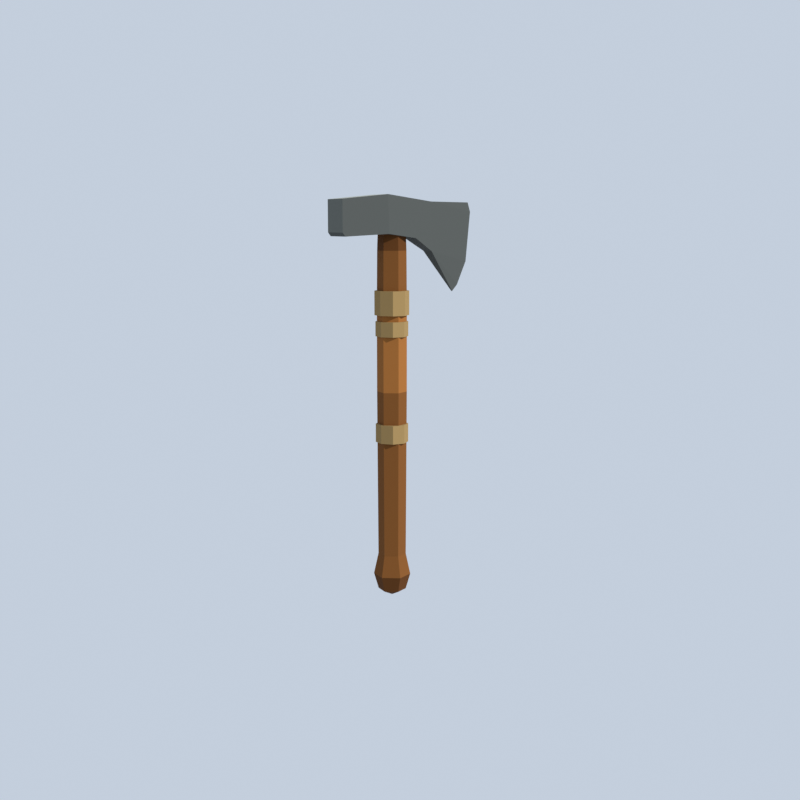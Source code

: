 # Source: wood_stone_hatchet.blend  (saved by Blender 5.1.30; exported with 4.5.12 LTS)
import bpy
from mathutils import Matrix  # noqa: F401  (used for matrix-valued properties, if any)

bpy.ops.wm.read_factory_settings(use_empty=True)
scene = bpy.context.scene
scene.name = 'Scene'

# ---- collections
col_collection = bpy.data.collections.new('Collection'); scene.collection.children.link(col_collection)

# ---- materials (node trees are filled in below, after node groups)
mat_haft = bpy.data.materials.new('haft')
mat_haft.use_backface_culling = True
mat_stone_mat = bpy.data.materials.new('stone_mat')
mat_stone_mat.use_backface_culling = True

# ---- material node trees
mat_haft.use_nodes = True; mat_haft.node_tree.nodes.clear()
_N = mat_haft.node_tree.nodes; _L = mat_haft.node_tree.links
n0 = _N.new('ShaderNodeOutputMaterial'); n0.name = 'Material Output'; n0.location = (0, 0)
n1 = _N.new('ShaderNodeBsdfPrincipled'); n1.name = 'Principled BSDF'; n1.location = (0, 0)
n1.inputs[2].default_value = 0.92
n1.inputs[13].default_value = 0.15
n2 = _N.new('ShaderNodeVertexColor'); n2.name = 'Color Attribute'; n2.location = (0, 0)
n2.layer_name = 'Color'
_L.new(n2.outputs[0], n1.inputs[0])
_L.new(n1.outputs[0], n0.inputs[0])
n0.is_active_output = True
mat_stone_mat.use_nodes = True; mat_stone_mat.node_tree.nodes.clear()
_N = mat_stone_mat.node_tree.nodes; _L = mat_stone_mat.node_tree.links
n0 = _N.new('ShaderNodeOutputMaterial'); n0.name = 'Material Output'; n0.location = (0, 0)
n1 = _N.new('ShaderNodeBsdfPrincipled'); n1.name = 'Principled BSDF'; n1.location = (0, 0)
n1.inputs[2].default_value = 0.9
n1.inputs[13].default_value = 0.12
n2 = _N.new('ShaderNodeVertexColor'); n2.name = 'Color Attribute'; n2.location = (0, 0)
n2.layer_name = 'Color'
_L.new(n2.outputs[0], n1.inputs[0])
_L.new(n1.outputs[0], n0.inputs[0])
n0.is_active_output = True

# ---- world
world_world = bpy.data.worlds.new('World'); scene.world = world_world
world_world.use_nodes = True; world_world.node_tree.nodes.clear()
_N = world_world.node_tree.nodes; _L = world_world.node_tree.links
n0 = _N.new('ShaderNodeOutputWorld'); n0.name = 'World Output'; n0.location = (200, 100)
n1 = _N.new('ShaderNodeBackground'); n1.name = 'Background'; n1.location = (-200, 100)
n1.inputs[0].default_value = (0.55, 0.62, 0.72, 1.0)
_L.new(n1.outputs[0], n0.inputs[0])
n0.is_active_output = True
world_world.color = (0.05088, 0.05088, 0.05088)
world_world.sun_shadow_jitter_overblur = 0.0

# ---- cameras
cam_prevcam = bpy.data.cameras.new('PrevCam')
cam_camera = bpy.data.cameras.new('Camera')
cam_camera.clip_end = 100.0
cam_camera.lens = 70.0
cam_camera.ortho_scale = 1.05

# ---- lights
light_sun = bpy.data.lights.new('Sun', 'SUN')
light_sun.energy = 4.0

# ---- meshes
me_wood_stone_hatchet_002 = bpy.data.meshes.new('wood_stone_hatchet.002')
me_wood_stone_hatchet_002.from_pydata([(0.02598, 0.015, -0.5), (1.837e-18, 0.03, -0.5), (2.449e-18, 0.04, -0.466), (0.03464, 0.02, -0.466), (1.837e-18, 0.03, -0.5), (-0.02598, 0.015, -0.5), (-0.03464, 0.02, -0.466), (2.449e-18, 0.04, -0.466), (-0.02598, 0.015, -0.5), (-0.02598, -0.015, -0.5), (-0.03464, -0.02, -0.466), (-0.03464, 0.02, -0.466), (-0.02598, -0.015, -0.5), (-5.511e-18, -0.03, -0.5), (-7.348e-18, -0.04, -0.466), (-0.03464, -0.02, -0.466), (-5.511e-18, -0.03, -0.5), (0.02598, -0.015, -0.5), (0.03464, -0.02, -0.466), (-7.348e-18, -0.04, -0.466), (0.02598, -0.015, -0.5), (0.02598, 0.015, -0.5), (0.03464, 0.02, -0.466), (0.03464, -0.02, -0.466), (0.02598, 0.015, -0.42), (1.837e-18, 0.03, -0.42), (2.449e-18, 0.04, -0.466), (0.03464, 0.02, -0.466), (1.837e-18, 0.03, -0.42), (-0.02598, 0.015, -0.42), (-0.03464, 0.02, -0.466), (2.449e-18, 0.04, -0.466), (-0.02598, 0.015, -0.42), (-0.02598, -0.015, -0.42), (-0.03464, -0.02, -0.466), (-0.03464, 0.02, -0.466), (-0.02598, -0.015, -0.42), (-5.511e-18, -0.03, -0.42), (-7.348e-18, -0.04, -0.466), (-0.03464, -0.02, -0.466), (-5.511e-18, -0.03, -0.42), (0.02598, -0.015, -0.42), (0.03464, -0.02, -0.466), (-7.348e-18, -0.04, -0.466), (0.02598, -0.015, -0.42), (0.02598, 0.015, -0.42), (0.03464, 0.02, -0.466), (0.03464, -0.02, -0.466), (0.02598, 0.015, -0.42), (1.837e-18, 0.03, -0.42), (1.898e-18, 0.031, -0.25), (0.02685, 0.0155, -0.25), (1.837e-18, 0.03, -0.42), (-0.02598, 0.015, -0.42), (-0.02685, 0.0155, -0.25), (1.898e-18, 0.031, -0.25), (-0.02598, 0.015, -0.42), (-0.02598, -0.015, -0.42), (-0.02685, -0.0155, -0.25), (-0.02685, 0.0155, -0.25), (-0.02598, -0.015, -0.42), (-5.511e-18, -0.03, -0.42), (-5.695e-18, -0.031, -0.25), (-0.02685, -0.0155, -0.25), (-5.511e-18, -0.03, -0.42), (0.02598, -0.015, -0.42), (0.02685, -0.0155, -0.25), (-5.695e-18, -0.031, -0.25), (0.02598, -0.015, -0.42), (0.02598, 0.015, -0.42), (0.02685, 0.0155, -0.25), (0.02685, -0.0155, -0.25), (0.02685, 0.0155, -0.25), (1.898e-18, 0.031, -0.25), (1.959e-18, 0.032, -0.06), (0.02771, 0.016, -0.06), (1.898e-18, 0.031, -0.25), (-0.02685, 0.0155, -0.25), (-0.02771, 0.016, -0.06), (1.959e-18, 0.032, -0.06), (-0.02685, 0.0155, -0.25), (-0.02685, -0.0155, -0.25), (-0.02771, -0.016, -0.06), (-0.02771, 0.016, -0.06), (-0.02685, -0.0155, -0.25), (-5.695e-18, -0.031, -0.25), (-5.878e-18, -0.032, -0.06), (-0.02771, -0.016, -0.06), (-5.695e-18, -0.031, -0.25), (0.02685, -0.0155, -0.25), (0.02771, -0.016, -0.06), (-5.878e-18, -0.032, -0.06), (0.02685, -0.0155, -0.25), (0.02685, 0.0155, -0.25), (0.02771, 0.016, -0.06), (0.02771, -0.016, -0.06), (0.02771, 0.016, -0.06), (1.959e-18, 0.032, -0.06), (1.959e-18, 0.032, 0.12), (0.02771, 0.016, 0.12), (1.959e-18, 0.032, -0.06), (-0.02771, 0.016, -0.06), (-0.02771, 0.016, 0.12), (1.959e-18, 0.032, 0.12), (-0.02771, 0.016, -0.06), (-0.02771, -0.016, -0.06), (-0.02771, -0.016, 0.12), (-0.02771, 0.016, 0.12), (-0.02771, -0.016, -0.06), (-5.878e-18, -0.032, -0.06), (-5.878e-18, -0.032, 0.12), (-0.02771, -0.016, 0.12), (-5.878e-18, -0.032, -0.06), (0.02771, -0.016, -0.06), (0.02771, -0.016, 0.12), (-5.878e-18, -0.032, 0.12), (0.02771, -0.016, -0.06), (0.02771, 0.016, -0.06), (0.02771, 0.016, 0.12), (0.02771, -0.016, 0.12), (0.02771, 0.016, 0.12), (1.959e-18, 0.032, 0.12), (1.898e-18, 0.031, 0.24), (0.02685, 0.0155, 0.24), (1.959e-18, 0.032, 0.12), (-0.02771, 0.016, 0.12), (-0.02685, 0.0155, 0.24), (1.898e-18, 0.031, 0.24), (-0.02771, 0.016, 0.12), (-0.02771, -0.016, 0.12), (-0.02685, -0.0155, 0.24), (-0.02685, 0.0155, 0.24), (-0.02771, -0.016, 0.12), (-5.878e-18, -0.032, 0.12), (-5.695e-18, -0.031, 0.24), (-0.02685, -0.0155, 0.24), (-5.878e-18, -0.032, 0.12), (0.02771, -0.016, 0.12), (0.02685, -0.0155, 0.24), (-5.695e-18, -0.031, 0.24), (0.02771, -0.016, 0.12), (0.02771, 0.016, 0.12), (0.02685, 0.0155, 0.24), (0.02685, -0.0155, 0.24), (0.02685, 0.0155, 0.24), (1.898e-18, 0.031, 0.24), (1.776e-18, 0.029, 0.3), (0.02511, 0.0145, 0.3), (1.898e-18, 0.031, 0.24), (-0.02685, 0.0155, 0.24), (-0.02511, 0.0145, 0.3), (1.776e-18, 0.029, 0.3), (-0.02685, 0.0155, 0.24), (-0.02685, -0.0155, 0.24), (-0.02511, -0.0145, 0.3), (-0.02511, 0.0145, 0.3), (-0.02685, -0.0155, 0.24), (-5.695e-18, -0.031, 0.24), (-5.327e-18, -0.029, 0.3), (-0.02511, -0.0145, 0.3), (-5.695e-18, -0.031, 0.24), (0.02685, -0.0155, 0.24), (0.02511, -0.0145, 0.3), (-5.327e-18, -0.029, 0.3), (0.02685, -0.0155, 0.24), (0.02685, 0.0155, 0.24), (0.02511, 0.0145, 0.3), (0.02511, -0.0145, 0.3), (1.837e-18, 0.03, -0.5), (0.02598, 0.015, -0.5), (0.0, 0.0, -0.514), (0.0, 0.0, 0.31), (0.02511, 0.0145, 0.3), (1.776e-18, 0.029, 0.3), (-0.02598, 0.015, -0.5), (1.837e-18, 0.03, -0.5), (0.0, 0.0, -0.514), (0.0, 0.0, 0.31), (1.776e-18, 0.029, 0.3), (-0.02511, 0.0145, 0.3), (-0.02598, -0.015, -0.5), (-0.02598, 0.015, -0.5), (0.0, 0.0, -0.514), (0.0, 0.0, 0.31), (-0.02511, 0.0145, 0.3), (-0.02511, -0.0145, 0.3), (-5.511e-18, -0.03, -0.5), (-0.02598, -0.015, -0.5), (0.0, 0.0, -0.514), (0.0, 0.0, 0.31), (-0.02511, -0.0145, 0.3), (-5.327e-18, -0.029, 0.3), (0.02598, -0.015, -0.5), (-5.511e-18, -0.03, -0.5), (0.0, 0.0, -0.514), (0.0, 0.0, 0.31), (-5.327e-18, -0.029, 0.3), (0.02511, -0.0145, 0.3), (0.02598, 0.015, -0.5), (0.02598, -0.015, -0.5), (0.0, 0.0, -0.514), (0.0, 0.0, 0.31), (0.02511, -0.0145, 0.3), (0.02511, 0.0145, 0.3), (-0.129, 0.038, 0.278), (-0.129, -0.038, 0.278), (-0.123, 0.038, 0.27), (-0.123, -0.038, 0.27), (-0.024, 0.038, 0.275), (-0.024, -0.038, 0.275), (0.043, 0.02705, 0.266), (0.043, -0.02705, 0.266), (0.085, 0.01904, 0.238), (0.085, -0.01904, 0.238), (0.145, 0.002, 0.151), (0.145, -0.002, 0.151), (0.157, 0.002, 0.165), (0.157, -0.002, 0.165), (0.178, 0.002, 0.215), (0.178, -0.002, 0.215), (0.188, 0.002, 0.321), (0.188, -0.002, 0.321), (0.182, 0.002, 0.341), (0.182, -0.002, 0.341), (0.083, 0.01982, 0.342), (0.083, -0.01982, 0.342), (-0.027, 0.038, 0.356), (-0.027, -0.038, 0.356), (-0.129, 0.038, 0.346), (-0.129, -0.038, 0.346), (0.03418, 0.01416, 0.104), (0.01416, 0.03418, 0.104), (-0.01416, 0.03418, 0.104), (-0.03418, 0.01416, 0.104), (-0.03418, -0.01416, 0.104), (-0.01416, -0.03418, 0.104), (0.01416, -0.03418, 0.104), (0.03418, -0.01416, 0.104), (0.03418, 0.01416, 0.156), (0.01416, 0.03418, 0.156), (-0.01416, 0.03418, 0.156), (-0.03418, 0.01416, 0.156), (-0.03418, -0.01416, 0.156), (-0.01416, -0.03418, 0.156), (0.01416, -0.03418, 0.156), (0.03418, -0.01416, 0.156), (0.03234, 0.01339, 0.059), (0.01339, 0.03234, 0.059), (-0.01339, 0.03234, 0.059), (-0.03234, 0.01339, 0.059), (-0.03234, -0.01339, 0.059), (-0.01339, -0.03234, 0.059), (0.01339, -0.03234, 0.059), (0.03234, -0.01339, 0.059), (0.03234, 0.01339, 0.091), (0.01339, 0.03234, 0.091), (-0.01339, 0.03234, 0.091), (-0.03234, 0.01339, 0.091), (-0.03234, -0.01339, 0.091), (-0.01339, -0.03234, 0.091), (0.01339, -0.03234, 0.091), (0.03234, -0.01339, 0.091), (0.03234, 0.01339, -0.17), (0.01339, 0.03234, -0.17), (-0.01339, 0.03234, -0.17), (-0.03234, 0.01339, -0.17), (-0.03234, -0.01339, -0.17), (-0.01339, -0.03234, -0.17), (0.01339, -0.03234, -0.17), (0.03234, -0.01339, -0.17), (0.03234, 0.01339, -0.13), (0.01339, 0.03234, -0.13), (-0.01339, 0.03234, -0.13), (-0.03234, 0.01339, -0.13), (-0.03234, -0.01339, -0.13), (-0.01339, -0.03234, -0.13), (0.01339, -0.03234, -0.13), (0.03234, -0.01339, -0.13)], [], [(0, 1, 2, 3), (4, 5, 6, 7), (8, 9, 10, 11), (12, 13, 14, 15), (16, 17, 18, 19), (20, 21, 22, 23), (24, 25, 26, 27), (28, 29, 30, 31), (32, 33, 34, 35), (36, 37, 38, 39), (40, 41, 42, 43), (44, 45, 46, 47), (48, 49, 50, 51), (52, 53, 54, 55), (56, 57, 58, 59), (60, 61, 62, 63), (64, 65, 66, 67), (68, 69, 70, 71), (72, 73, 74, 75), (76, 77, 78, 79), (80, 81, 82, 83), (84, 85, 86, 87), (88, 89, 90, 91), (92, 93, 94, 95), (96, 97, 98, 99), (100, 101, 102, 103), (104, 105, 106, 107), (108, 109, 110, 111), (112, 113, 114, 115), (116, 117, 118, 119), (120, 121, 122, 123), (124, 125, 126, 127), (128, 129, 130, 131), (132, 133, 134, 135), (136, 137, 138, 139), (140, 141, 142, 143), (144, 145, 146, 147), (148, 149, 150, 151), (152, 153, 154, 155), (156, 157, 158, 159), (160, 161, 162, 163), (164, 165, 166, 167), (168, 169, 170), (171, 172, 173), (174, 175, 176), (177, 178, 179), (180, 181, 182), (183, 184, 185), (186, 187, 188), (189, 190, 191), (192, 193, 194), (195, 196, 197), (198, 199, 200), (201, 202, 203), (210, 224, 212), (225, 211, 213), (204, 206, 207, 205), (206, 208, 209, 207), (208, 210, 211, 209), (210, 212, 213, 211), (212, 214, 215, 213), (214, 216, 217, 215), (216, 218, 219, 217), (218, 220, 221, 219), (220, 222, 223, 221), (222, 224, 225, 223), (224, 226, 227, 225), (226, 228, 229, 227), (228, 204, 205, 229), (206, 204, 208), (204, 228, 208), (228, 226, 208), (226, 224, 210), (224, 222, 220), (220, 218, 212), (218, 216, 212), (216, 214, 212), (226, 210, 208), (224, 220, 212), (227, 229, 209), (229, 205, 209), (205, 207, 209), (221, 223, 225), (225, 227, 211), (227, 209, 211), (219, 221, 213), (221, 225, 213), (215, 217, 213), (217, 219, 213), (230, 231, 239, 238), (231, 232, 240, 239), (232, 233, 241, 240), (233, 234, 242, 241), (234, 235, 243, 242), (235, 236, 244, 243), (236, 237, 245, 244), (237, 230, 238, 245), (237, 236, 235, 234, 233, 232, 231, 230), (238, 239, 240, 241, 242, 243, 244, 245), (246, 247, 255, 254), (247, 248, 256, 255), (248, 249, 257, 256), (249, 250, 258, 257), (250, 251, 259, 258), (251, 252, 260, 259), (252, 253, 261, 260), (253, 246, 254, 261), (253, 252, 251, 250, 249, 248, 247, 246), (254, 255, 256, 257, 258, 259, 260, 261), (262, 263, 271, 270), (263, 264, 272, 271), (264, 265, 273, 272), (265, 266, 274, 273), (266, 267, 275, 274), (267, 268, 276, 275), (268, 269, 277, 276), (269, 262, 270, 277), (269, 268, 267, 266, 265, 264, 263, 262), (270, 271, 272, 273, 274, 275, 276, 277)])
me_wood_stone_hatchet_002.polygons.foreach_set('material_index', [0, 0, 0, 0, 0, 0, 0, 0, 0, 0, 0, 0, 0, 0, 0, 0, 0, 0, 0, 0, 0, 0, 0, 0, 0, 0, 0, 0, 0, 0, 0, 0, 0, 0, 0, 0, 0, 0, 0, 0, 0, 0, 0, 0, 0, 0, 0, 0, 0, 0, 0, 0, 0, 0, 1, 1, 1, 1, 1, 1, 1, 1, 1, 1, 1, 1, 1, 1, 1, 1, 1, 1, 1, 1, 1, 1, 1, 1, 1, 1, 1, 1, 1, 1, 1, 1, 1, 1, 1, 0, 0, 0, 0, 0, 0, 0, 0, 0, 0, 0, 0, 0, 0, 0, 0, 0, 0, 0, 0, 0, 0, 0, 0, 0, 0, 0, 0, 0, 0])
_ca = me_wood_stone_hatchet_002.color_attributes.new('Color', 'FLOAT_COLOR', 'CORNER')
_ca.data.foreach_set('color', [0.09317, 0.03228, 0.00631, 1.0, 0.09317, 0.03228, 0.00631, 1.0, 0.09317, 0.03228, 0.00631, 1.0, 0.09317, 0.03228, 0.00631, 1.0, 0.09317, 0.03228, 0.00631, 1.0, 0.09317, 0.03228, 0.00631, 1.0, 0.09317, 0.03228, 0.00631, 1.0, 0.09317, 0.03228, 0.00631, 1.0, 0.09317, 0.03228, 0.00631, 1.0, 0.09317, 0.03228, 0.00631, 1.0, 0.09317, 0.03228, 0.00631, 1.0, 0.09317, 0.03228, 0.00631, 1.0, 0.09317, 0.03228, 0.00631, 1.0, 0.09317, 0.03228, 0.00631, 1.0, 0.09317, 0.03228, 0.00631, 1.0, 0.09317, 0.03228, 0.00631, 1.0, 0.09317, 0.03228, 0.00631, 1.0, 0.09317, 0.03228, 0.00631, 1.0, 0.09317, 0.03228, 0.00631, 1.0, 0.09317, 0.03228, 0.00631, 1.0, 0.09317, 0.03228, 0.00631, 1.0, 0.09317, 0.03228, 0.00631, 1.0, 0.09317, 0.03228, 0.00631, 1.0, 0.09317, 0.03228, 0.00631, 1.0, 0.1643, 0.06078, 0.01323, 1.0, 0.1643, 0.06078, 0.01323, 1.0, 0.1643, 0.06078, 0.01323, 1.0, 0.1643, 0.06078, 0.01323, 1.0, 0.1643, 0.06078, 0.01323, 1.0, 0.1643, 0.06078, 0.01323, 1.0, 0.1643, 0.06078, 0.01323, 1.0, 0.1643, 0.06078, 0.01323, 1.0, 0.1643, 0.06078, 0.01323, 1.0, 0.1643, 0.06078, 0.01323, 1.0, 0.1643, 0.06078, 0.01323, 1.0, 0.1643, 0.06078, 0.01323, 1.0, 0.1643, 0.06078, 0.01323, 1.0, 0.1643, 0.06078, 0.01323, 1.0, 0.1643, 0.06078, 0.01323, 1.0, 0.1643, 0.06078, 0.01323, 1.0, 0.1643, 0.06078, 0.01323, 1.0, 0.1643, 0.06078, 0.01323, 1.0, 0.1643, 0.06078, 0.01323, 1.0, 0.1643, 0.06078, 0.01323, 1.0, 0.1643, 0.06078, 0.01323, 1.0, 0.1643, 0.06078, 0.01323, 1.0, 0.1643, 0.06078, 0.01323, 1.0, 0.1643, 0.06078, 0.01323, 1.0, 0.1643, 0.06078, 0.01323, 1.0, 0.1643, 0.06078, 0.01323, 1.0, 0.1643, 0.06078, 0.01323, 1.0, 0.1643, 0.06078, 0.01323, 1.0, 0.1643, 0.06078, 0.01323, 1.0, 0.1643, 0.06078, 0.01323, 1.0, 0.1643, 0.06078, 0.01323, 1.0, 0.1643, 0.06078, 0.01323, 1.0, 0.1643, 0.06078, 0.01323, 1.0, 0.1643, 0.06078, 0.01323, 1.0, 0.1643, 0.06078, 0.01323, 1.0, 0.1643, 0.06078, 0.01323, 1.0, 0.1643, 0.06078, 0.01323, 1.0, 0.1643, 0.06078, 0.01323, 1.0, 0.1643, 0.06078, 0.01323, 1.0, 0.1643, 0.06078, 0.01323, 1.0, 0.1643, 0.06078, 0.01323, 1.0, 0.1643, 0.06078, 0.01323, 1.0, 0.1643, 0.06078, 0.01323, 1.0, 0.1643, 0.06078, 0.01323, 1.0, 0.1643, 0.06078, 0.01323, 1.0, 0.1643, 0.06078, 0.01323, 1.0, 0.1643, 0.06078, 0.01323, 1.0, 0.1643, 0.06078, 0.01323, 1.0, 0.1643, 0.06078, 0.01323, 1.0, 0.1643, 0.06078, 0.01323, 1.0, 0.1643, 0.06078, 0.01323, 1.0, 0.1643, 0.06078, 0.01323, 1.0, 0.1643, 0.06078, 0.01323, 1.0, 0.1643, 0.06078, 0.01323, 1.0, 0.1643, 0.06078, 0.01323, 1.0, 0.1643, 0.06078, 0.01323, 1.0, 0.1643, 0.06078, 0.01323, 1.0, 0.1643, 0.06078, 0.01323, 1.0, 0.1643, 0.06078, 0.01323, 1.0, 0.1643, 0.06078, 0.01323, 1.0, 0.1643, 0.06078, 0.01323, 1.0, 0.1643, 0.06078, 0.01323, 1.0, 0.1643, 0.06078, 0.01323, 1.0, 0.1643, 0.06078, 0.01323, 1.0, 0.1643, 0.06078, 0.01323, 1.0, 0.1643, 0.06078, 0.01323, 1.0, 0.1643, 0.06078, 0.01323, 1.0, 0.1643, 0.06078, 0.01323, 1.0, 0.1643, 0.06078, 0.01323, 1.0, 0.1643, 0.06078, 0.01323, 1.0, 0.1643, 0.06078, 0.01323, 1.0, 0.1643, 0.06078, 0.01323, 1.0, 0.2793, 0.1056, 0.02299, 1.0, 0.2793, 0.1056, 0.02299, 1.0, 0.2793, 0.1056, 0.02299, 1.0, 0.2793, 0.1056, 0.02299, 1.0, 0.2793, 0.1056, 0.02299, 1.0, 0.2793, 0.1056, 0.02299, 1.0, 0.2793, 0.1056, 0.02299, 1.0, 0.2793, 0.1056, 0.02299, 1.0, 0.2793, 0.1056, 0.02299, 1.0, 0.2793, 0.1056, 0.02299, 1.0, 0.2793, 0.1056, 0.02299, 1.0, 0.2793, 0.1056, 0.02299, 1.0, 0.2793, 0.1056, 0.02299, 1.0, 0.2793, 0.1056, 0.02299, 1.0, 0.2793, 0.1056, 0.02299, 1.0, 0.2793, 0.1056, 0.02299, 1.0, 0.2793, 0.1056, 0.02299, 1.0, 0.2793, 0.1056, 0.02299, 1.0, 0.2793, 0.1056, 0.02299, 1.0, 0.2793, 0.1056, 0.02299, 1.0, 0.2793, 0.1056, 0.02299, 1.0, 0.2793, 0.1056, 0.02299, 1.0, 0.2793, 0.1056, 0.02299, 1.0, 0.2793, 0.1056, 0.02299, 1.0, 0.1643, 0.06078, 0.01323, 1.0, 0.1643, 0.06078, 0.01323, 1.0, 0.1643, 0.06078, 0.01323, 1.0, 0.1643, 0.06078, 0.01323, 1.0, 0.1643, 0.06078, 0.01323, 1.0, 0.1643, 0.06078, 0.01323, 1.0, 0.1643, 0.06078, 0.01323, 1.0, 0.1643, 0.06078, 0.01323, 1.0, 0.1643, 0.06078, 0.01323, 1.0, 0.1643, 0.06078, 0.01323, 1.0, 0.1643, 0.06078, 0.01323, 1.0, 0.1643, 0.06078, 0.01323, 1.0, 0.1643, 0.06078, 0.01323, 1.0, 0.1643, 0.06078, 0.01323, 1.0, 0.1643, 0.06078, 0.01323, 1.0, 0.1643, 0.06078, 0.01323, 1.0, 0.1643, 0.06078, 0.01323, 1.0, 0.1643, 0.06078, 0.01323, 1.0, 0.1643, 0.06078, 0.01323, 1.0, 0.1643, 0.06078, 0.01323, 1.0, 0.1643, 0.06078, 0.01323, 1.0, 0.1643, 0.06078, 0.01323, 1.0, 0.1643, 0.06078, 0.01323, 1.0, 0.1643, 0.06078, 0.01323, 1.0, 0.09317, 0.03228, 0.00631, 1.0, 0.09317, 0.03228, 0.00631, 1.0, 0.09317, 0.03228, 0.00631, 1.0, 0.09317, 0.03228, 0.00631, 1.0, 0.09317, 0.03228, 0.00631, 1.0, 0.09317, 0.03228, 0.00631, 1.0, 0.09317, 0.03228, 0.00631, 1.0, 0.09317, 0.03228, 0.00631, 1.0, 0.09317, 0.03228, 0.00631, 1.0, 0.09317, 0.03228, 0.00631, 1.0, 0.09317, 0.03228, 0.00631, 1.0, 0.09317, 0.03228, 0.00631, 1.0, 0.09317, 0.03228, 0.00631, 1.0, 0.09317, 0.03228, 0.00631, 1.0, 0.09317, 0.03228, 0.00631, 1.0, 0.09317, 0.03228, 0.00631, 1.0, 0.09317, 0.03228, 0.00631, 1.0, 0.09317, 0.03228, 0.00631, 1.0, 0.09317, 0.03228, 0.00631, 1.0, 0.09317, 0.03228, 0.00631, 1.0, 0.09317, 0.03228, 0.00631, 1.0, 0.09317, 0.03228, 0.00631, 1.0, 0.09317, 0.03228, 0.00631, 1.0, 0.09317, 0.03228, 0.00631, 1.0, 0.09317, 0.03228, 0.00631, 1.0, 0.09317, 0.03228, 0.00631, 1.0, 0.09317, 0.03228, 0.00631, 1.0, 0.09317, 0.03228, 0.00631, 1.0, 0.09317, 0.03228, 0.00631, 1.0, 0.09317, 0.03228, 0.00631, 1.0, 0.09317, 0.03228, 0.00631, 1.0, 0.09317, 0.03228, 0.00631, 1.0, 0.09317, 0.03228, 0.00631, 1.0, 0.09317, 0.03228, 0.00631, 1.0, 0.09317, 0.03228, 0.00631, 1.0, 0.09317, 0.03228, 0.00631, 1.0, 0.09317, 0.03228, 0.00631, 1.0, 0.09317, 0.03228, 0.00631, 1.0, 0.09317, 0.03228, 0.00631, 1.0, 0.09317, 0.03228, 0.00631, 1.0, 0.09317, 0.03228, 0.00631, 1.0, 0.09317, 0.03228, 0.00631, 1.0, 0.09317, 0.03228, 0.00631, 1.0, 0.09317, 0.03228, 0.00631, 1.0, 0.09317, 0.03228, 0.00631, 1.0, 0.09317, 0.03228, 0.00631, 1.0, 0.09317, 0.03228, 0.00631, 1.0, 0.09317, 0.03228, 0.00631, 1.0, 0.09317, 0.03228, 0.00631, 1.0, 0.09317, 0.03228, 0.00631, 1.0, 0.09317, 0.03228, 0.00631, 1.0, 0.09317, 0.03228, 0.00631, 1.0, 0.09317, 0.03228, 0.00631, 1.0, 0.09317, 0.03228, 0.00631, 1.0, 0.09317, 0.03228, 0.00631, 1.0, 0.09317, 0.03228, 0.00631, 1.0, 0.09317, 0.03228, 0.00631, 1.0, 0.09317, 0.03228, 0.00631, 1.0, 0.09317, 0.03228, 0.00631, 1.0, 0.09317, 0.03228, 0.00631, 1.0, 0.2176, 0.2273, 0.1989, 1.0, 0.2176, 0.2273, 0.1989, 1.0, 0.2176, 0.2273, 0.1989, 1.0, 0.07074, 0.07603, 0.07074, 1.0, 0.07074, 0.07603, 0.07074, 1.0, 0.07074, 0.07603, 0.07074, 1.0, 0.07074, 0.07603, 0.07074, 1.0, 0.07074, 0.07603, 0.07074, 1.0, 0.07074, 0.07603, 0.07074, 1.0, 0.07074, 0.07603, 0.07074, 1.0, 0.07074, 0.07603, 0.07074, 1.0, 0.07074, 0.07603, 0.07074, 1.0, 0.07074, 0.07603, 0.07074, 1.0, 0.07074, 0.07603, 0.07074, 1.0, 0.07074, 0.07603, 0.07074, 1.0, 0.07074, 0.07603, 0.07074, 1.0, 0.07074, 0.07603, 0.07074, 1.0, 0.07074, 0.07603, 0.07074, 1.0, 0.07074, 0.07603, 0.07074, 1.0, 0.07074, 0.07603, 0.07074, 1.0, 0.07074, 0.07603, 0.07074, 1.0, 0.07074, 0.07603, 0.07074, 1.0, 0.07074, 0.07603, 0.07074, 1.0, 0.07074, 0.07603, 0.07074, 1.0, 0.07074, 0.07603, 0.07074, 1.0, 0.07074, 0.07603, 0.07074, 1.0, 0.07074, 0.07603, 0.07074, 1.0, 0.07074, 0.07603, 0.07074, 1.0, 0.07074, 0.07603, 0.07074, 1.0, 0.07074, 0.07603, 0.07074, 1.0, 0.1332, 0.1406, 0.126, 1.0, 0.1332, 0.1406, 0.126, 1.0, 0.1332, 0.1406, 0.126, 1.0, 0.1332, 0.1406, 0.126, 1.0, 0.2176, 0.2273, 0.1989, 1.0, 0.2176, 0.2273, 0.1989, 1.0, 0.2176, 0.2273, 0.1989, 1.0, 0.2176, 0.2273, 0.1989, 1.0, 0.2176, 0.2273, 0.1989, 1.0, 0.2176, 0.2273, 0.1989, 1.0, 0.2176, 0.2273, 0.1989, 1.0, 0.2176, 0.2273, 0.1989, 1.0, 0.325, 0.3371, 0.2904, 1.0, 0.325, 0.3371, 0.2904, 1.0, 0.325, 0.3371, 0.2904, 1.0, 0.325, 0.3371, 0.2904, 1.0, 0.325, 0.3371, 0.2904, 1.0, 0.325, 0.3371, 0.2904, 1.0, 0.325, 0.3371, 0.2904, 1.0, 0.325, 0.3371, 0.2904, 1.0, 0.325, 0.3371, 0.2904, 1.0, 0.325, 0.3371, 0.2904, 1.0, 0.325, 0.3371, 0.2904, 1.0, 0.325, 0.3371, 0.2904, 1.0, 0.1332, 0.1406, 0.126, 1.0, 0.1332, 0.1406, 0.126, 1.0, 0.1332, 0.1406, 0.126, 1.0, 0.1332, 0.1406, 0.126, 1.0, 0.2176, 0.2273, 0.1989, 1.0, 0.2176, 0.2273, 0.1989, 1.0, 0.2176, 0.2273, 0.1989, 1.0, 0.2176, 0.2273, 0.1989, 1.0, 0.2176, 0.2273, 0.1989, 1.0, 0.2176, 0.2273, 0.1989, 1.0, 0.2176, 0.2273, 0.1989, 1.0, 0.2176, 0.2273, 0.1989, 1.0, 0.2176, 0.2273, 0.1989, 1.0, 0.2176, 0.2273, 0.1989, 1.0, 0.2176, 0.2273, 0.1989, 1.0, 0.2176, 0.2273, 0.1989, 1.0, 0.325, 0.3371, 0.2904, 1.0, 0.325, 0.3371, 0.2904, 1.0, 0.325, 0.3371, 0.2904, 1.0, 0.2176, 0.2273, 0.1989, 1.0, 0.2176, 0.2273, 0.1989, 1.0, 0.2176, 0.2273, 0.1989, 1.0, 0.2176, 0.2273, 0.1989, 1.0, 0.2176, 0.2273, 0.1989, 1.0, 0.2176, 0.2273, 0.1989, 1.0, 0.2176, 0.2273, 0.1989, 1.0, 0.2176, 0.2273, 0.1989, 1.0, 0.2176, 0.2273, 0.1989, 1.0, 0.2176, 0.2273, 0.1989, 1.0, 0.2176, 0.2273, 0.1989, 1.0, 0.2176, 0.2273, 0.1989, 1.0, 0.2176, 0.2273, 0.1989, 1.0, 0.2176, 0.2273, 0.1989, 1.0, 0.2176, 0.2273, 0.1989, 1.0, 0.07074, 0.07603, 0.07074, 1.0, 0.07074, 0.07603, 0.07074, 1.0, 0.07074, 0.07603, 0.07074, 1.0, 0.07074, 0.07603, 0.07074, 1.0, 0.07074, 0.07603, 0.07074, 1.0, 0.07074, 0.07603, 0.07074, 1.0, 0.07074, 0.07603, 0.07074, 1.0, 0.07074, 0.07603, 0.07074, 1.0, 0.07074, 0.07603, 0.07074, 1.0, 0.07074, 0.07603, 0.07074, 1.0, 0.07074, 0.07603, 0.07074, 1.0, 0.07074, 0.07603, 0.07074, 1.0, 0.07074, 0.07603, 0.07074, 1.0, 0.07074, 0.07603, 0.07074, 1.0, 0.07074, 0.07603, 0.07074, 1.0, 0.07074, 0.07603, 0.07074, 1.0, 0.07074, 0.07603, 0.07074, 1.0, 0.07074, 0.07603, 0.07074, 1.0, 0.07074, 0.07603, 0.07074, 1.0, 0.07074, 0.07603, 0.07074, 1.0, 0.07074, 0.07603, 0.07074, 1.0, 0.07074, 0.07603, 0.07074, 1.0, 0.07074, 0.07603, 0.07074, 1.0, 0.07074, 0.07603, 0.07074, 1.0, 0.07074, 0.07603, 0.07074, 1.0, 0.07074, 0.07603, 0.07074, 1.0, 0.07074, 0.07603, 0.07074, 1.0, 0.07074, 0.07603, 0.07074, 1.0, 0.07074, 0.07603, 0.07074, 1.0, 0.07074, 0.07603, 0.07074, 1.0, 0.2793, 0.1812, 0.07074, 1.0, 0.2793, 0.1812, 0.07074, 1.0, 0.2793, 0.1812, 0.07074, 1.0, 0.2793, 0.1812, 0.07074, 1.0, 0.2793, 0.1812, 0.07074, 1.0, 0.2793, 0.1812, 0.07074, 1.0, 0.2793, 0.1812, 0.07074, 1.0, 0.2793, 0.1812, 0.07074, 1.0, 0.2793, 0.1812, 0.07074, 1.0, 0.2793, 0.1812, 0.07074, 1.0, 0.2793, 0.1812, 0.07074, 1.0, 0.2793, 0.1812, 0.07074, 1.0, 0.2793, 0.1812, 0.07074, 1.0, 0.2793, 0.1812, 0.07074, 1.0, 0.2793, 0.1812, 0.07074, 1.0, 0.2793, 0.1812, 0.07074, 1.0, 0.2793, 0.1812, 0.07074, 1.0, 0.2793, 0.1812, 0.07074, 1.0, 0.2793, 0.1812, 0.07074, 1.0, 0.2793, 0.1812, 0.07074, 1.0, 0.2793, 0.1812, 0.07074, 1.0, 0.2793, 0.1812, 0.07074, 1.0, 0.2793, 0.1812, 0.07074, 1.0, 0.2793, 0.1812, 0.07074, 1.0, 0.2793, 0.1812, 0.07074, 1.0, 0.2793, 0.1812, 0.07074, 1.0, 0.2793, 0.1812, 0.07074, 1.0, 0.2793, 0.1812, 0.07074, 1.0, 0.2793, 0.1812, 0.07074, 1.0, 0.2793, 0.1812, 0.07074, 1.0, 0.2793, 0.1812, 0.07074, 1.0, 0.2793, 0.1812, 0.07074, 1.0, 0.2793, 0.1812, 0.07074, 1.0, 0.2793, 0.1812, 0.07074, 1.0, 0.2793, 0.1812, 0.07074, 1.0, 0.2793, 0.1812, 0.07074, 1.0, 0.2793, 0.1812, 0.07074, 1.0, 0.2793, 0.1812, 0.07074, 1.0, 0.2793, 0.1812, 0.07074, 1.0, 0.2793, 0.1812, 0.07074, 1.0, 0.2793, 0.1812, 0.07074, 1.0, 0.2793, 0.1812, 0.07074, 1.0, 0.2793, 0.1812, 0.07074, 1.0, 0.2793, 0.1812, 0.07074, 1.0, 0.2793, 0.1812, 0.07074, 1.0, 0.2793, 0.1812, 0.07074, 1.0, 0.2793, 0.1812, 0.07074, 1.0, 0.2793, 0.1812, 0.07074, 1.0, 0.2793, 0.1812, 0.07074, 1.0, 0.2793, 0.1812, 0.07074, 1.0, 0.2793, 0.1812, 0.07074, 1.0, 0.2793, 0.1812, 0.07074, 1.0, 0.2793, 0.1812, 0.07074, 1.0, 0.2793, 0.1812, 0.07074, 1.0, 0.2793, 0.1812, 0.07074, 1.0, 0.2793, 0.1812, 0.07074, 1.0, 0.2793, 0.1812, 0.07074, 1.0, 0.2793, 0.1812, 0.07074, 1.0, 0.2793, 0.1812, 0.07074, 1.0, 0.2793, 0.1812, 0.07074, 1.0, 0.2793, 0.1812, 0.07074, 1.0, 0.2793, 0.1812, 0.07074, 1.0, 0.2793, 0.1812, 0.07074, 1.0, 0.2793, 0.1812, 0.07074, 1.0, 0.2793, 0.1812, 0.07074, 1.0, 0.2793, 0.1812, 0.07074, 1.0, 0.2793, 0.1812, 0.07074, 1.0, 0.2793, 0.1812, 0.07074, 1.0, 0.2793, 0.1812, 0.07074, 1.0, 0.2793, 0.1812, 0.07074, 1.0, 0.2793, 0.1812, 0.07074, 1.0, 0.2793, 0.1812, 0.07074, 1.0, 0.2793, 0.1812, 0.07074, 1.0, 0.2793, 0.1812, 0.07074, 1.0, 0.2793, 0.1812, 0.07074, 1.0, 0.2793, 0.1812, 0.07074, 1.0, 0.2793, 0.1812, 0.07074, 1.0, 0.2793, 0.1812, 0.07074, 1.0, 0.2793, 0.1812, 0.07074, 1.0, 0.2793, 0.1812, 0.07074, 1.0, 0.2793, 0.1812, 0.07074, 1.0, 0.2793, 0.1812, 0.07074, 1.0, 0.2793, 0.1812, 0.07074, 1.0, 0.2793, 0.1812, 0.07074, 1.0, 0.2793, 0.1812, 0.07074, 1.0, 0.2793, 0.1812, 0.07074, 1.0, 0.2793, 0.1812, 0.07074, 1.0, 0.2793, 0.1812, 0.07074, 1.0, 0.2793, 0.1812, 0.07074, 1.0, 0.2793, 0.1812, 0.07074, 1.0, 0.2793, 0.1812, 0.07074, 1.0, 0.2793, 0.1812, 0.07074, 1.0, 0.2793, 0.1812, 0.07074, 1.0, 0.2793, 0.1812, 0.07074, 1.0, 0.2793, 0.1812, 0.07074, 1.0, 0.2793, 0.1812, 0.07074, 1.0, 0.2793, 0.1812, 0.07074, 1.0, 0.2793, 0.1812, 0.07074, 1.0, 0.2793, 0.1812, 0.07074, 1.0, 0.2793, 0.1812, 0.07074, 1.0, 0.2793, 0.1812, 0.07074, 1.0, 0.2793, 0.1812, 0.07074, 1.0, 0.2793, 0.1812, 0.07074, 1.0, 0.2793, 0.1812, 0.07074, 1.0, 0.2793, 0.1812, 0.07074, 1.0, 0.2793, 0.1812, 0.07074, 1.0, 0.2793, 0.1812, 0.07074, 1.0, 0.2793, 0.1812, 0.07074, 1.0, 0.2793, 0.1812, 0.07074, 1.0, 0.2793, 0.1812, 0.07074, 1.0, 0.2793, 0.1812, 0.07074, 1.0, 0.2793, 0.1812, 0.07074, 1.0, 0.2793, 0.1812, 0.07074, 1.0, 0.2793, 0.1812, 0.07074, 1.0, 0.2793, 0.1812, 0.07074, 1.0, 0.2793, 0.1812, 0.07074, 1.0, 0.2793, 0.1812, 0.07074, 1.0, 0.2793, 0.1812, 0.07074, 1.0, 0.2793, 0.1812, 0.07074, 1.0, 0.2793, 0.1812, 0.07074, 1.0, 0.2793, 0.1812, 0.07074, 1.0, 0.2793, 0.1812, 0.07074, 1.0, 0.2793, 0.1812, 0.07074, 1.0, 0.2793, 0.1812, 0.07074, 1.0, 0.2793, 0.1812, 0.07074, 1.0, 0.2793, 0.1812, 0.07074, 1.0, 0.2793, 0.1812, 0.07074, 1.0, 0.2793, 0.1812, 0.07074, 1.0, 0.2793, 0.1812, 0.07074, 1.0, 0.2793, 0.1812, 0.07074, 1.0, 0.2793, 0.1812, 0.07074, 1.0, 0.2793, 0.1812, 0.07074, 1.0, 0.2793, 0.1812, 0.07074, 1.0, 0.2793, 0.1812, 0.07074, 1.0, 0.2793, 0.1812, 0.07074, 1.0, 0.2793, 0.1812, 0.07074, 1.0, 0.2793, 0.1812, 0.07074, 1.0, 0.2793, 0.1812, 0.07074, 1.0, 0.2793, 0.1812, 0.07074, 1.0, 0.2793, 0.1812, 0.07074, 1.0, 0.2793, 0.1812, 0.07074, 1.0, 0.2793, 0.1812, 0.07074, 1.0, 0.2793, 0.1812, 0.07074, 1.0, 0.2793, 0.1812, 0.07074, 1.0])
me_wood_stone_hatchet_002.materials.append(mat_haft)
me_wood_stone_hatchet_002.materials.append(mat_stone_mat)
me_wood_stone_hatchet_002.update()

# ---- objects
ob_sun = bpy.data.objects.new('Sun', light_sun)
ob_prevcam = bpy.data.objects.new('PrevCam', cam_prevcam)
ob_wood_stone_hatchet = bpy.data.objects.new('wood_stone_hatchet', me_wood_stone_hatchet_002)
ob_camera = bpy.data.objects.new('Camera', cam_camera)

# ---- transforms, parenting, visibility, modifiers, constraints
ob_sun.location = (0.0, 0.0, 0.0)
ob_sun.rotation_euler = (0.9599, 0.0, 0.6109)
ob_prevcam.location = (-1.04, -2.119, 0.3015)
ob_prevcam.rotation_euler = (1.411, -8.742e-09, -0.4636)
ob_wood_stone_hatchet.location = (0.0, 0.0, 0.0)
ob_camera.location = (0.42, -0.78, 0.52)
ob_camera.rotation_euler = (1.322, 8.571e-09, 0.4533)
ob_camera.lock_rotations_4d = False
ob_camera.empty_display_type = 'ARROWS'
ob_camera.color = (0.0, 0.0, 0.0, 0.0)
ob_camera.display_type = 'WIRE'
ob_camera.lineart.crease_threshold = 0.0

# ---- collection membership
scene.collection.objects.link(ob_sun)
scene.collection.objects.link(ob_prevcam)
scene.collection.objects.link(ob_wood_stone_hatchet)
col_collection.objects.link(ob_camera)

# ---- scene / render settings (as saved in the file)
scene.camera = ob_prevcam
scene.frame_start = 1; scene.frame_end = 250; scene.frame_set(26)
scene.render.engine = 'BLENDER_EEVEE_NEXT'
scene.render.resolution_x = 640
scene.render.resolution_y = 640
scene.render.film_transparent = True
scene.render.bake_bias = 0.0
scene.render.bake_samples = 0
scene.cycles.sampling_pattern = 'TABULATED_SOBOL'
scene.eevee.use_volume_custom_range = False
scene.view_settings.view_transform = 'Standard'
bpy.context.view_layer.update()

